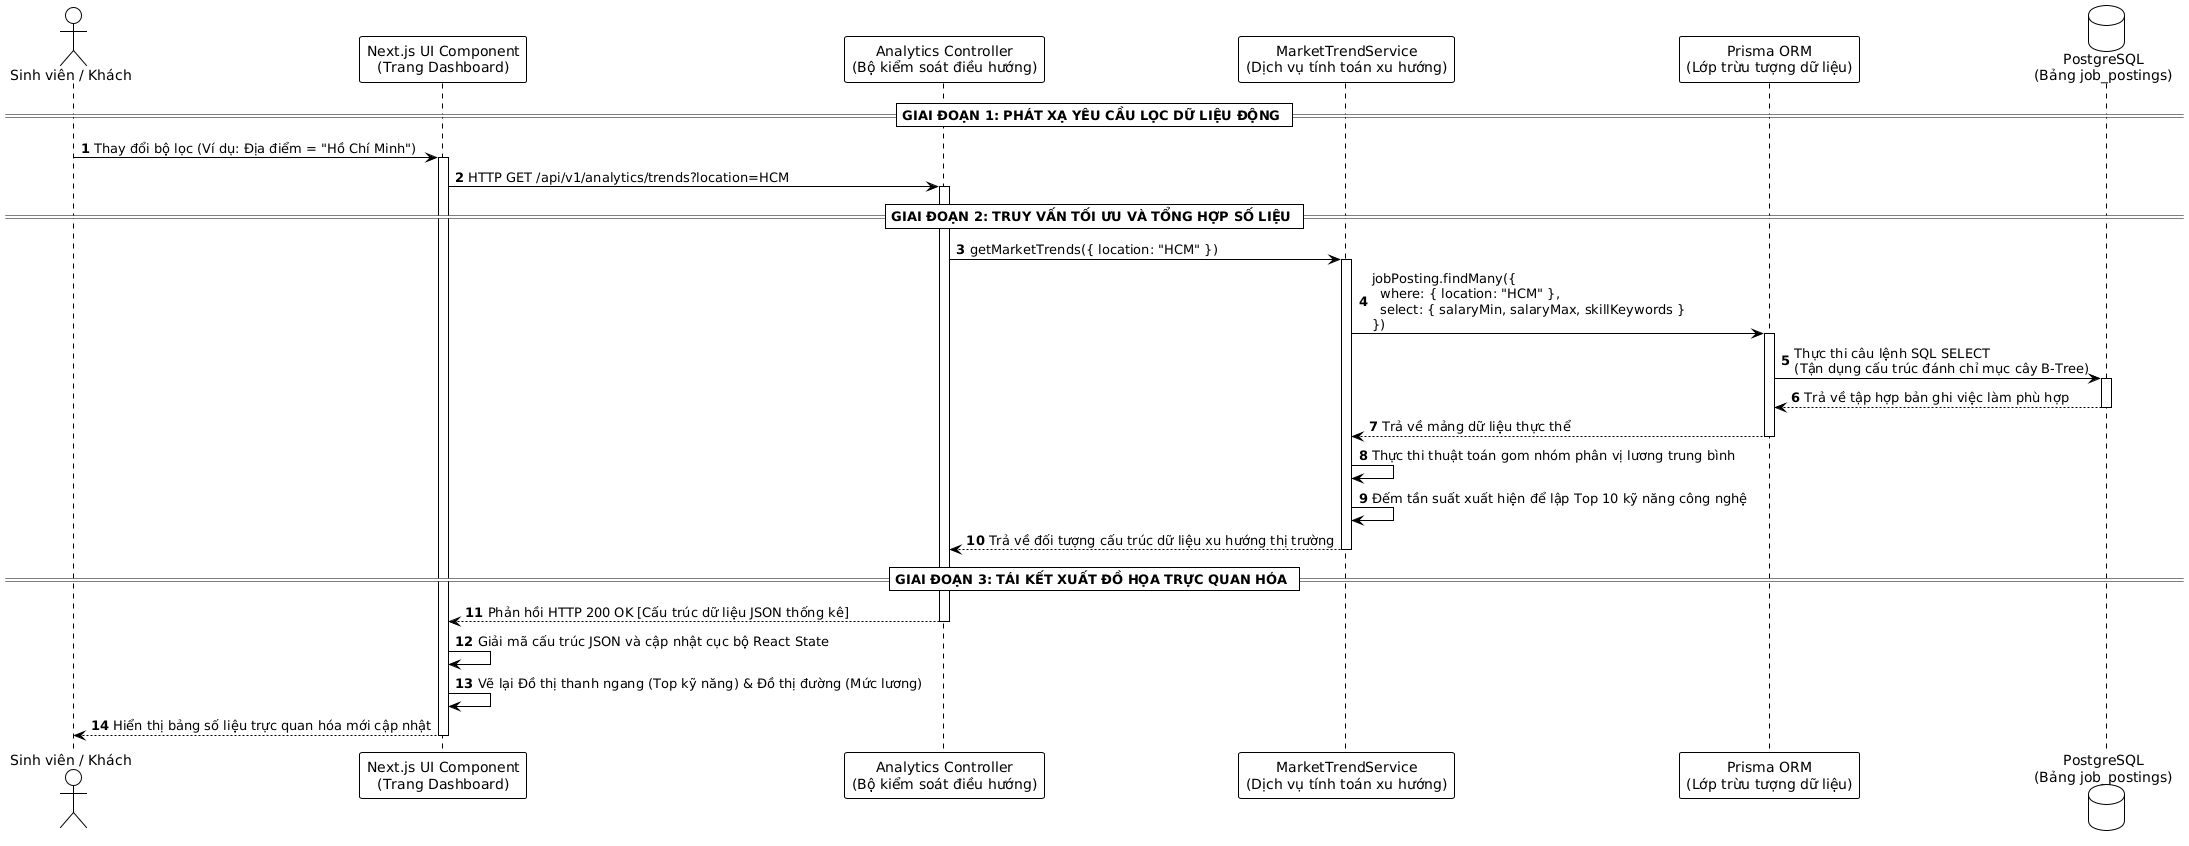

The diagram above was rendered by PlantUML. Its source (embedded in the PNG):
@startuml
!theme plain
autonumber
skinparam backgroundColor #FFFFFF

actor "Sinh viên / Khách" as User
participant "Next.js UI Component\n(Trang Dashboard)" as View
participant "Analytics Controller\n(Bộ kiểm soát điều hướng)" as Ctrl
participant "MarketTrendService\n(Dịch vụ tính toán xu hướng)" as Serv
participant "Prisma ORM\n(Lớp trừu tượng dữ liệu)" as Prisma
database "PostgreSQL\n(Bảng job_postings)" as DB

== GIAI ĐOẠN 1: PHÁT XẠ YÊU CẦU LỌC DỮ LIỆU ĐỘNG ==
User -> View : Thay đổi bộ lọc (Ví dụ: Địa điểm = "Hồ Chí Minh")
activate View

View -> Ctrl : HTTP GET /api/v1/analytics/trends?location=HCM
activate Ctrl

== GIAI ĐOẠN 2: TRUY VẤN TỐI ƯU VÀ TỔNG HỢP SỐ LIỆU ==
Ctrl -> Serv : getMarketTrends({ location: "HCM" })
activate Serv

Serv -> Prisma : jobPosting.findMany({\n  where: { location: "HCM" },\n  select: { salaryMin, salaryMax, skillKeywords }\n})
activate Prisma

Prisma -> DB : Thực thi câu lệnh SQL SELECT\n(Tận dụng cấu trúc đánh chỉ mục cây B-Tree)
activate DB
DB --> Prisma : Trả về tập hợp bản ghi việc làm phù hợp
deactivate DB

Prisma --> Serv : Trả về mảng dữ liệu thực thể
deactivate Prisma

Serv -> Serv : Thực thi thuật toán gom nhóm phân vị lương trung bình
Serv -> Serv : Đếm tần suất xuất hiện để lập Top 10 kỹ năng công nghệ
Serv --> Ctrl : Trả về đối tượng cấu trúc dữ liệu xu hướng thị trường
deactivate Serv

== GIAI ĐOẠN 3: TÁI KẾT XUẤT ĐỒ HỌA TRỰC QUAN HÓA ==
Ctrl --> View : Phản hồi HTTP 200 OK [Cấu trúc dữ liệu JSON thống kê]
deactivate Ctrl

View -> View : Giải mã cấu trúc JSON và cập nhật cục bộ React State
View -> View : Vẽ lại Đồ thị thanh ngang (Top kỹ năng) & Đồ thị đường (Mức lương)
View --> User : Hiển thị bảng số liệu trực quan hóa mới cập nhật
deactivate View
@enduml